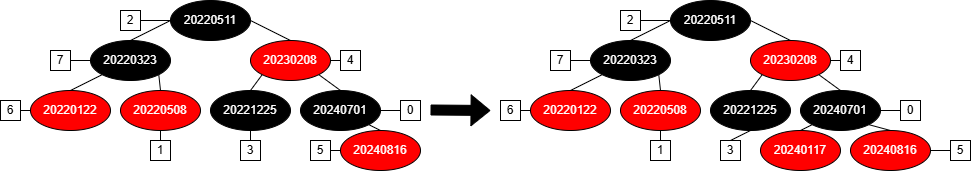

The diagram above was exported from draw.io. Its source (the exported page's mxGraphModel, read from the mxfile embedded in the PNG):
<mxGraphModel dx="1857" dy="660" grid="1" gridSize="10" guides="1" tooltips="1" connect="1" arrows="1" fold="1" page="1" pageScale="1" pageWidth="827" pageHeight="1169" math="0" shadow="0">
  <root>
    <mxCell id="0" />
    <mxCell id="1" parent="0" />
    <mxCell id="5Oudj8BJWRNyv0qWMF82-1" parent="1" style="ellipse;whiteSpace=wrap;html=1;fillColor=light-dark(#000000,#1A1A1A);fontColor=#FFFFFF;" value="20220511" vertex="1">
      <mxGeometry height="40" width="80" x="400" y="280" as="geometry" />
    </mxCell>
    <mxCell id="5Oudj8BJWRNyv0qWMF82-3" parent="1" style="ellipse;whiteSpace=wrap;html=1;fillColor=light-dark(#FF0000,#000000);fontColor=#FFFFFF;" value="20230208" vertex="1">
      <mxGeometry height="40" width="80" x="480" y="320" as="geometry" />
    </mxCell>
    <mxCell id="5Oudj8BJWRNyv0qWMF82-4" parent="1" style="ellipse;whiteSpace=wrap;html=1;fillColor=light-dark(#FF0000,#000000);fontColor=#FFFFFF;" value="20220122" vertex="1">
      <mxGeometry height="40" width="80" x="260" y="370" as="geometry" />
    </mxCell>
    <mxCell id="5Oudj8BJWRNyv0qWMF82-5" parent="1" style="ellipse;whiteSpace=wrap;html=1;fillColor=light-dark(#000000,#1A1A1A);fontColor=#FFFFFF;" value="20220323" vertex="1">
      <mxGeometry height="40" width="80" x="320" y="320" as="geometry" />
    </mxCell>
    <mxCell id="5Oudj8BJWRNyv0qWMF82-6" parent="1" style="ellipse;whiteSpace=wrap;html=1;fillColor=light-dark(#FF0000,#000000);fontColor=#FFFFFF;" value="20220508" vertex="1">
      <mxGeometry height="40" width="80" x="350" y="370" as="geometry" />
    </mxCell>
    <mxCell id="5Oudj8BJWRNyv0qWMF82-7" parent="1" style="ellipse;whiteSpace=wrap;html=1;fillColor=light-dark(#000000,#1A1A1A);fontColor=#FFFFFF;" value="20221225" vertex="1">
      <mxGeometry height="40" width="80" x="440" y="370" as="geometry" />
    </mxCell>
    <mxCell id="5Oudj8BJWRNyv0qWMF82-8" parent="1" style="ellipse;whiteSpace=wrap;html=1;fillColor=light-dark(#000000,#1A1A1A);fontColor=#FFFFFF;" value="20240701" vertex="1">
      <mxGeometry height="40" width="80" x="530" y="370" as="geometry" />
    </mxCell>
    <mxCell id="5Oudj8BJWRNyv0qWMF82-9" parent="1" style="ellipse;whiteSpace=wrap;html=1;fillColor=light-dark(#FF0000,#000000);fontColor=#FFFFFF;" value="20240816" vertex="1">
      <mxGeometry height="40" width="80" x="580" y="410" as="geometry" />
    </mxCell>
    <mxCell id="5Oudj8BJWRNyv0qWMF82-10" edge="1" parent="1" source="5Oudj8BJWRNyv0qWMF82-5" style="endArrow=none;html=1;rounded=0;entryX=0;entryY=0.5;entryDx=0;entryDy=0;exitX=0.5;exitY=0;exitDx=0;exitDy=0;" target="5Oudj8BJWRNyv0qWMF82-1" value="">
      <mxGeometry height="50" relative="1" width="50" as="geometry">
        <mxPoint x="410" y="360" as="sourcePoint" />
        <mxPoint x="460" y="310" as="targetPoint" />
      </mxGeometry>
    </mxCell>
    <mxCell id="5Oudj8BJWRNyv0qWMF82-11" edge="1" parent="1" source="5Oudj8BJWRNyv0qWMF82-3" style="endArrow=none;html=1;rounded=0;entryX=1;entryY=0.5;entryDx=0;entryDy=0;exitX=0.5;exitY=0;exitDx=0;exitDy=0;" target="5Oudj8BJWRNyv0qWMF82-1" value="">
      <mxGeometry height="50" relative="1" width="50" as="geometry">
        <mxPoint x="410" y="360" as="sourcePoint" />
        <mxPoint x="460" y="310" as="targetPoint" />
      </mxGeometry>
    </mxCell>
    <mxCell id="5Oudj8BJWRNyv0qWMF82-12" edge="1" parent="1" source="5Oudj8BJWRNyv0qWMF82-4" style="endArrow=none;html=1;rounded=0;entryX=0;entryY=1;entryDx=0;entryDy=0;exitX=0.5;exitY=0;exitDx=0;exitDy=0;" target="5Oudj8BJWRNyv0qWMF82-5" value="">
      <mxGeometry height="50" relative="1" width="50" as="geometry">
        <mxPoint x="410" y="360" as="sourcePoint" />
        <mxPoint x="460" y="310" as="targetPoint" />
      </mxGeometry>
    </mxCell>
    <mxCell id="5Oudj8BJWRNyv0qWMF82-13" edge="1" parent="1" source="5Oudj8BJWRNyv0qWMF82-6" style="endArrow=none;html=1;rounded=0;entryX=1;entryY=1;entryDx=0;entryDy=0;exitX=0.5;exitY=0;exitDx=0;exitDy=0;" target="5Oudj8BJWRNyv0qWMF82-5" value="">
      <mxGeometry height="50" relative="1" width="50" as="geometry">
        <mxPoint x="410" y="360" as="sourcePoint" />
        <mxPoint x="460" y="310" as="targetPoint" />
      </mxGeometry>
    </mxCell>
    <mxCell id="5Oudj8BJWRNyv0qWMF82-14" edge="1" parent="1" source="5Oudj8BJWRNyv0qWMF82-7" style="endArrow=none;html=1;rounded=0;entryX=0;entryY=1;entryDx=0;entryDy=0;exitX=0.5;exitY=0;exitDx=0;exitDy=0;" target="5Oudj8BJWRNyv0qWMF82-3" value="">
      <mxGeometry height="50" relative="1" width="50" as="geometry">
        <mxPoint x="410" y="360" as="sourcePoint" />
        <mxPoint x="460" y="310" as="targetPoint" />
      </mxGeometry>
    </mxCell>
    <mxCell id="5Oudj8BJWRNyv0qWMF82-15" edge="1" parent="1" source="5Oudj8BJWRNyv0qWMF82-8" style="endArrow=none;html=1;rounded=0;entryX=1;entryY=1;entryDx=0;entryDy=0;exitX=0.5;exitY=0;exitDx=0;exitDy=0;" target="5Oudj8BJWRNyv0qWMF82-3" value="">
      <mxGeometry height="50" relative="1" width="50" as="geometry">
        <mxPoint x="410" y="360" as="sourcePoint" />
        <mxPoint x="460" y="310" as="targetPoint" />
      </mxGeometry>
    </mxCell>
    <mxCell id="5Oudj8BJWRNyv0qWMF82-16" edge="1" parent="1" source="5Oudj8BJWRNyv0qWMF82-9" style="endArrow=none;html=1;rounded=0;entryX=1;entryY=1;entryDx=0;entryDy=0;exitX=0.5;exitY=0;exitDx=0;exitDy=0;" target="5Oudj8BJWRNyv0qWMF82-8" value="">
      <mxGeometry height="50" relative="1" width="50" as="geometry">
        <mxPoint x="410" y="360" as="sourcePoint" />
        <mxPoint x="460" y="310" as="targetPoint" />
      </mxGeometry>
    </mxCell>
    <mxCell id="5Oudj8BJWRNyv0qWMF82-17" parent="1" style="whiteSpace=wrap;html=1;aspect=fixed;" value="2" vertex="1">
      <mxGeometry height="20" width="20" x="350" y="290" as="geometry" />
    </mxCell>
    <mxCell id="5Oudj8BJWRNyv0qWMF82-18" parent="1" style="whiteSpace=wrap;html=1;aspect=fixed;" value="7" vertex="1">
      <mxGeometry height="20" width="20" x="280" y="330" as="geometry" />
    </mxCell>
    <mxCell id="5Oudj8BJWRNyv0qWMF82-19" parent="1" style="whiteSpace=wrap;html=1;aspect=fixed;" value="6" vertex="1">
      <mxGeometry height="20" width="20" x="230" y="380" as="geometry" />
    </mxCell>
    <mxCell id="5Oudj8BJWRNyv0qWMF82-20" parent="1" style="whiteSpace=wrap;html=1;aspect=fixed;" value="1" vertex="1">
      <mxGeometry height="20" width="20" x="380" y="420" as="geometry" />
    </mxCell>
    <mxCell id="5Oudj8BJWRNyv0qWMF82-21" parent="1" style="whiteSpace=wrap;html=1;aspect=fixed;" value="3" vertex="1">
      <mxGeometry height="20" width="20" x="450" y="420" as="geometry" />
    </mxCell>
    <mxCell id="5Oudj8BJWRNyv0qWMF82-22" parent="1" style="whiteSpace=wrap;html=1;aspect=fixed;" value="0" vertex="1">
      <mxGeometry height="20" width="20" x="630" y="380" as="geometry" />
    </mxCell>
    <mxCell id="5Oudj8BJWRNyv0qWMF82-23" parent="1" style="whiteSpace=wrap;html=1;aspect=fixed;" value="5" vertex="1">
      <mxGeometry height="20" width="20" x="680" y="420" as="geometry" />
    </mxCell>
    <mxCell id="5Oudj8BJWRNyv0qWMF82-24" parent="1" style="whiteSpace=wrap;html=1;aspect=fixed;" value="4" vertex="1">
      <mxGeometry height="20" width="20" x="570" y="330" as="geometry" />
    </mxCell>
    <mxCell id="5Oudj8BJWRNyv0qWMF82-25" edge="1" parent="1" source="5Oudj8BJWRNyv0qWMF82-1" style="endArrow=none;html=1;rounded=0;exitX=0;exitY=0.5;exitDx=0;exitDy=0;entryX=1;entryY=0.5;entryDx=0;entryDy=0;" target="5Oudj8BJWRNyv0qWMF82-17" value="">
      <mxGeometry height="50" relative="1" width="50" as="geometry">
        <mxPoint x="410" y="360" as="sourcePoint" />
        <mxPoint x="460" y="310" as="targetPoint" />
      </mxGeometry>
    </mxCell>
    <mxCell id="5Oudj8BJWRNyv0qWMF82-26" edge="1" parent="1" source="5Oudj8BJWRNyv0qWMF82-5" style="endArrow=none;html=1;rounded=0;exitX=0;exitY=0.5;exitDx=0;exitDy=0;entryX=1;entryY=0.5;entryDx=0;entryDy=0;" target="5Oudj8BJWRNyv0qWMF82-18" value="">
      <mxGeometry height="50" relative="1" width="50" as="geometry">
        <mxPoint x="410" y="360" as="sourcePoint" />
        <mxPoint x="460" y="310" as="targetPoint" />
      </mxGeometry>
    </mxCell>
    <mxCell id="5Oudj8BJWRNyv0qWMF82-27" edge="1" parent="1" source="5Oudj8BJWRNyv0qWMF82-6" style="endArrow=none;html=1;rounded=0;exitX=0.5;exitY=1;exitDx=0;exitDy=0;entryX=0.5;entryY=0;entryDx=0;entryDy=0;" target="5Oudj8BJWRNyv0qWMF82-20" value="">
      <mxGeometry height="50" relative="1" width="50" as="geometry">
        <mxPoint x="410" y="360" as="sourcePoint" />
        <mxPoint x="460" y="310" as="targetPoint" />
      </mxGeometry>
    </mxCell>
    <mxCell id="5Oudj8BJWRNyv0qWMF82-28" edge="1" parent="1" source="5Oudj8BJWRNyv0qWMF82-4" style="endArrow=none;html=1;rounded=0;exitX=0;exitY=0.5;exitDx=0;exitDy=0;entryX=1;entryY=0.5;entryDx=0;entryDy=0;" target="5Oudj8BJWRNyv0qWMF82-19" value="">
      <mxGeometry height="50" relative="1" width="50" as="geometry">
        <mxPoint x="410" y="360" as="sourcePoint" />
        <mxPoint x="460" y="310" as="targetPoint" />
      </mxGeometry>
    </mxCell>
    <mxCell id="5Oudj8BJWRNyv0qWMF82-29" edge="1" parent="1" source="5Oudj8BJWRNyv0qWMF82-24" style="endArrow=none;html=1;rounded=0;entryX=1;entryY=0.5;entryDx=0;entryDy=0;exitX=0;exitY=0.5;exitDx=0;exitDy=0;" target="5Oudj8BJWRNyv0qWMF82-3" value="">
      <mxGeometry height="50" relative="1" width="50" as="geometry">
        <mxPoint x="410" y="360" as="sourcePoint" />
        <mxPoint x="460" y="310" as="targetPoint" />
      </mxGeometry>
    </mxCell>
    <mxCell id="5Oudj8BJWRNyv0qWMF82-32" edge="1" parent="1" source="5Oudj8BJWRNyv0qWMF82-22" style="endArrow=none;html=1;rounded=0;entryX=1;entryY=0.5;entryDx=0;entryDy=0;exitX=0;exitY=0.5;exitDx=0;exitDy=0;" target="5Oudj8BJWRNyv0qWMF82-8" value="">
      <mxGeometry height="50" relative="1" width="50" as="geometry">
        <mxPoint x="410" y="360" as="sourcePoint" />
        <mxPoint x="460" y="310" as="targetPoint" />
      </mxGeometry>
    </mxCell>
    <mxCell id="5Oudj8BJWRNyv0qWMF82-35" parent="1" style="ellipse;whiteSpace=wrap;html=1;fillColor=light-dark(#FF0000,#000000);fontColor=#FFFFFF;" value="20240117" vertex="1">
      <mxGeometry height="40" width="80" x="490" y="410" as="geometry" />
    </mxCell>
    <mxCell id="5Oudj8BJWRNyv0qWMF82-36" edge="1" parent="1" source="5Oudj8BJWRNyv0qWMF82-7" style="endArrow=none;html=1;rounded=0;entryX=0.5;entryY=0;entryDx=0;entryDy=0;exitX=0.5;exitY=1;exitDx=0;exitDy=0;" target="5Oudj8BJWRNyv0qWMF82-21" value="">
      <mxGeometry height="50" relative="1" width="50" as="geometry">
        <mxPoint x="410" y="360" as="sourcePoint" />
        <mxPoint x="460" y="310" as="targetPoint" />
      </mxGeometry>
    </mxCell>
    <mxCell id="5Oudj8BJWRNyv0qWMF82-37" edge="1" parent="1" source="5Oudj8BJWRNyv0qWMF82-9" style="endArrow=none;html=1;rounded=0;entryX=0;entryY=0.5;entryDx=0;entryDy=0;exitX=1;exitY=0.5;exitDx=0;exitDy=0;" target="5Oudj8BJWRNyv0qWMF82-23" value="">
      <mxGeometry height="50" relative="1" width="50" as="geometry">
        <mxPoint x="410" y="360" as="sourcePoint" />
        <mxPoint x="460" y="310" as="targetPoint" />
      </mxGeometry>
    </mxCell>
    <mxCell id="5Oudj8BJWRNyv0qWMF82-38" edge="1" parent="1" source="5Oudj8BJWRNyv0qWMF82-35" style="endArrow=none;html=1;rounded=0;entryX=0;entryY=1;entryDx=0;entryDy=0;exitX=0.5;exitY=0;exitDx=0;exitDy=0;" target="5Oudj8BJWRNyv0qWMF82-8" value="">
      <mxGeometry height="50" relative="1" width="50" as="geometry">
        <mxPoint x="410" y="360" as="sourcePoint" />
        <mxPoint x="460" y="310" as="targetPoint" />
      </mxGeometry>
    </mxCell>
    <mxCell id="0l8yHyH87HXXGRfT1IAA-1" parent="1" style="ellipse;whiteSpace=wrap;html=1;fillColor=light-dark(#000000,#1A1A1A);fontColor=#FFFFFF;" value="20220511" vertex="1">
      <mxGeometry height="40" width="80" x="-100" y="280" as="geometry" />
    </mxCell>
    <mxCell id="0l8yHyH87HXXGRfT1IAA-2" parent="1" style="ellipse;whiteSpace=wrap;html=1;fillColor=light-dark(#FF0000,#000000);fontColor=#FFFFFF;" value="20230208" vertex="1">
      <mxGeometry height="40" width="80" x="-20" y="320" as="geometry" />
    </mxCell>
    <mxCell id="0l8yHyH87HXXGRfT1IAA-3" parent="1" style="ellipse;whiteSpace=wrap;html=1;fillColor=light-dark(#FF0000,#000000);fontColor=#FFFFFF;" value="20220122" vertex="1">
      <mxGeometry height="40" width="80" x="-240" y="370" as="geometry" />
    </mxCell>
    <mxCell id="0l8yHyH87HXXGRfT1IAA-4" parent="1" style="ellipse;whiteSpace=wrap;html=1;fillColor=light-dark(#000000,#1A1A1A);fontColor=#FFFFFF;" value="20220323" vertex="1">
      <mxGeometry height="40" width="80" x="-180" y="320" as="geometry" />
    </mxCell>
    <mxCell id="0l8yHyH87HXXGRfT1IAA-5" parent="1" style="ellipse;whiteSpace=wrap;html=1;fillColor=light-dark(#FF0000,#000000);fontColor=#FFFFFF;" value="20220508" vertex="1">
      <mxGeometry height="40" width="80" x="-150" y="370" as="geometry" />
    </mxCell>
    <mxCell id="0l8yHyH87HXXGRfT1IAA-6" parent="1" style="ellipse;whiteSpace=wrap;html=1;fillColor=light-dark(#000000,#1A1A1A);fontColor=#FFFFFF;" value="20221225" vertex="1">
      <mxGeometry height="40" width="80" x="-60" y="370" as="geometry" />
    </mxCell>
    <mxCell id="0l8yHyH87HXXGRfT1IAA-7" parent="1" style="ellipse;whiteSpace=wrap;html=1;fillColor=light-dark(#000000,#1A1A1A);fontColor=#FFFFFF;" value="20240701" vertex="1">
      <mxGeometry height="40" width="80" x="30" y="370" as="geometry" />
    </mxCell>
    <mxCell id="0l8yHyH87HXXGRfT1IAA-8" parent="1" style="ellipse;whiteSpace=wrap;html=1;fillColor=light-dark(#FF0000,#000000);fontColor=#FFFFFF;" value="20240816" vertex="1">
      <mxGeometry height="40" width="80" x="70" y="410" as="geometry" />
    </mxCell>
    <mxCell id="0l8yHyH87HXXGRfT1IAA-9" edge="1" parent="1" source="0l8yHyH87HXXGRfT1IAA-4" style="endArrow=none;html=1;rounded=0;entryX=0;entryY=0.5;entryDx=0;entryDy=0;exitX=0.5;exitY=0;exitDx=0;exitDy=0;" target="0l8yHyH87HXXGRfT1IAA-1" value="">
      <mxGeometry height="50" relative="1" width="50" as="geometry">
        <mxPoint x="-90" y="360" as="sourcePoint" />
        <mxPoint x="-40" y="310" as="targetPoint" />
      </mxGeometry>
    </mxCell>
    <mxCell id="0l8yHyH87HXXGRfT1IAA-10" edge="1" parent="1" source="0l8yHyH87HXXGRfT1IAA-2" style="endArrow=none;html=1;rounded=0;entryX=1;entryY=0.5;entryDx=0;entryDy=0;exitX=0.5;exitY=0;exitDx=0;exitDy=0;" target="0l8yHyH87HXXGRfT1IAA-1" value="">
      <mxGeometry height="50" relative="1" width="50" as="geometry">
        <mxPoint x="-90" y="360" as="sourcePoint" />
        <mxPoint x="-40" y="310" as="targetPoint" />
      </mxGeometry>
    </mxCell>
    <mxCell id="0l8yHyH87HXXGRfT1IAA-11" edge="1" parent="1" source="0l8yHyH87HXXGRfT1IAA-3" style="endArrow=none;html=1;rounded=0;entryX=0;entryY=1;entryDx=0;entryDy=0;exitX=0.5;exitY=0;exitDx=0;exitDy=0;" target="0l8yHyH87HXXGRfT1IAA-4" value="">
      <mxGeometry height="50" relative="1" width="50" as="geometry">
        <mxPoint x="-90" y="360" as="sourcePoint" />
        <mxPoint x="-40" y="310" as="targetPoint" />
      </mxGeometry>
    </mxCell>
    <mxCell id="0l8yHyH87HXXGRfT1IAA-12" edge="1" parent="1" source="0l8yHyH87HXXGRfT1IAA-5" style="endArrow=none;html=1;rounded=0;entryX=1;entryY=1;entryDx=0;entryDy=0;exitX=0.5;exitY=0;exitDx=0;exitDy=0;" target="0l8yHyH87HXXGRfT1IAA-4" value="">
      <mxGeometry height="50" relative="1" width="50" as="geometry">
        <mxPoint x="-90" y="360" as="sourcePoint" />
        <mxPoint x="-40" y="310" as="targetPoint" />
      </mxGeometry>
    </mxCell>
    <mxCell id="0l8yHyH87HXXGRfT1IAA-13" edge="1" parent="1" source="0l8yHyH87HXXGRfT1IAA-6" style="endArrow=none;html=1;rounded=0;entryX=0;entryY=1;entryDx=0;entryDy=0;exitX=0.5;exitY=0;exitDx=0;exitDy=0;" target="0l8yHyH87HXXGRfT1IAA-2" value="">
      <mxGeometry height="50" relative="1" width="50" as="geometry">
        <mxPoint x="-90" y="360" as="sourcePoint" />
        <mxPoint x="-40" y="310" as="targetPoint" />
      </mxGeometry>
    </mxCell>
    <mxCell id="0l8yHyH87HXXGRfT1IAA-14" edge="1" parent="1" source="0l8yHyH87HXXGRfT1IAA-7" style="endArrow=none;html=1;rounded=0;entryX=1;entryY=1;entryDx=0;entryDy=0;exitX=0.5;exitY=0;exitDx=0;exitDy=0;" target="0l8yHyH87HXXGRfT1IAA-2" value="">
      <mxGeometry height="50" relative="1" width="50" as="geometry">
        <mxPoint x="-90" y="360" as="sourcePoint" />
        <mxPoint x="-40" y="310" as="targetPoint" />
      </mxGeometry>
    </mxCell>
    <mxCell id="0l8yHyH87HXXGRfT1IAA-15" edge="1" parent="1" source="0l8yHyH87HXXGRfT1IAA-8" style="endArrow=none;html=1;rounded=0;entryX=1;entryY=1;entryDx=0;entryDy=0;exitX=0.5;exitY=0;exitDx=0;exitDy=0;" target="0l8yHyH87HXXGRfT1IAA-7" value="">
      <mxGeometry height="50" relative="1" width="50" as="geometry">
        <mxPoint x="-90" y="360" as="sourcePoint" />
        <mxPoint x="-40" y="310" as="targetPoint" />
      </mxGeometry>
    </mxCell>
    <mxCell id="0l8yHyH87HXXGRfT1IAA-16" parent="1" style="whiteSpace=wrap;html=1;aspect=fixed;" value="2" vertex="1">
      <mxGeometry height="20" width="20" x="-150" y="290" as="geometry" />
    </mxCell>
    <mxCell id="0l8yHyH87HXXGRfT1IAA-17" parent="1" style="whiteSpace=wrap;html=1;aspect=fixed;" value="7" vertex="1">
      <mxGeometry height="20" width="20" x="-220" y="330" as="geometry" />
    </mxCell>
    <mxCell id="0l8yHyH87HXXGRfT1IAA-18" parent="1" style="whiteSpace=wrap;html=1;aspect=fixed;" value="6" vertex="1">
      <mxGeometry height="20" width="20" x="-270" y="380" as="geometry" />
    </mxCell>
    <mxCell id="0l8yHyH87HXXGRfT1IAA-19" parent="1" style="whiteSpace=wrap;html=1;aspect=fixed;" value="1" vertex="1">
      <mxGeometry height="20" width="20" x="-120" y="420" as="geometry" />
    </mxCell>
    <mxCell id="0l8yHyH87HXXGRfT1IAA-20" parent="1" style="whiteSpace=wrap;html=1;aspect=fixed;" value="3" vertex="1">
      <mxGeometry height="20" width="20" x="-30" y="420" as="geometry" />
    </mxCell>
    <mxCell id="0l8yHyH87HXXGRfT1IAA-21" parent="1" style="whiteSpace=wrap;html=1;aspect=fixed;" value="0" vertex="1">
      <mxGeometry height="20" width="20" x="130" y="380" as="geometry" />
    </mxCell>
    <mxCell id="0l8yHyH87HXXGRfT1IAA-22" parent="1" style="whiteSpace=wrap;html=1;aspect=fixed;" value="5" vertex="1">
      <mxGeometry height="20" width="20" x="40" y="420" as="geometry" />
    </mxCell>
    <mxCell id="0l8yHyH87HXXGRfT1IAA-23" parent="1" style="whiteSpace=wrap;html=1;aspect=fixed;" value="4" vertex="1">
      <mxGeometry height="20" width="20" x="70" y="330" as="geometry" />
    </mxCell>
    <mxCell id="0l8yHyH87HXXGRfT1IAA-24" edge="1" parent="1" source="0l8yHyH87HXXGRfT1IAA-1" style="endArrow=none;html=1;rounded=0;exitX=0;exitY=0.5;exitDx=0;exitDy=0;entryX=1;entryY=0.5;entryDx=0;entryDy=0;" target="0l8yHyH87HXXGRfT1IAA-16" value="">
      <mxGeometry height="50" relative="1" width="50" as="geometry">
        <mxPoint x="-90" y="360" as="sourcePoint" />
        <mxPoint x="-40" y="310" as="targetPoint" />
      </mxGeometry>
    </mxCell>
    <mxCell id="0l8yHyH87HXXGRfT1IAA-25" edge="1" parent="1" source="0l8yHyH87HXXGRfT1IAA-4" style="endArrow=none;html=1;rounded=0;exitX=0;exitY=0.5;exitDx=0;exitDy=0;entryX=1;entryY=0.5;entryDx=0;entryDy=0;" target="0l8yHyH87HXXGRfT1IAA-17" value="">
      <mxGeometry height="50" relative="1" width="50" as="geometry">
        <mxPoint x="-90" y="360" as="sourcePoint" />
        <mxPoint x="-40" y="310" as="targetPoint" />
      </mxGeometry>
    </mxCell>
    <mxCell id="0l8yHyH87HXXGRfT1IAA-26" edge="1" parent="1" source="0l8yHyH87HXXGRfT1IAA-5" style="endArrow=none;html=1;rounded=0;exitX=0.5;exitY=1;exitDx=0;exitDy=0;entryX=0.5;entryY=0;entryDx=0;entryDy=0;" target="0l8yHyH87HXXGRfT1IAA-19" value="">
      <mxGeometry height="50" relative="1" width="50" as="geometry">
        <mxPoint x="-90" y="360" as="sourcePoint" />
        <mxPoint x="-40" y="310" as="targetPoint" />
      </mxGeometry>
    </mxCell>
    <mxCell id="0l8yHyH87HXXGRfT1IAA-27" edge="1" parent="1" source="0l8yHyH87HXXGRfT1IAA-3" style="endArrow=none;html=1;rounded=0;exitX=0;exitY=0.5;exitDx=0;exitDy=0;entryX=1;entryY=0.5;entryDx=0;entryDy=0;" target="0l8yHyH87HXXGRfT1IAA-18" value="">
      <mxGeometry height="50" relative="1" width="50" as="geometry">
        <mxPoint x="-90" y="360" as="sourcePoint" />
        <mxPoint x="-40" y="310" as="targetPoint" />
      </mxGeometry>
    </mxCell>
    <mxCell id="0l8yHyH87HXXGRfT1IAA-28" edge="1" parent="1" source="0l8yHyH87HXXGRfT1IAA-23" style="endArrow=none;html=1;rounded=0;entryX=1;entryY=0.5;entryDx=0;entryDy=0;exitX=0;exitY=0.5;exitDx=0;exitDy=0;" target="0l8yHyH87HXXGRfT1IAA-2" value="">
      <mxGeometry height="50" relative="1" width="50" as="geometry">
        <mxPoint x="-90" y="360" as="sourcePoint" />
        <mxPoint x="-40" y="310" as="targetPoint" />
      </mxGeometry>
    </mxCell>
    <mxCell id="0l8yHyH87HXXGRfT1IAA-29" edge="1" parent="1" source="0l8yHyH87HXXGRfT1IAA-20" style="endArrow=none;html=1;rounded=0;entryX=0.5;entryY=1;entryDx=0;entryDy=0;exitX=0.5;exitY=0;exitDx=0;exitDy=0;" target="0l8yHyH87HXXGRfT1IAA-6" value="">
      <mxGeometry height="50" relative="1" width="50" as="geometry">
        <mxPoint x="-90" y="360" as="sourcePoint" />
        <mxPoint x="-40" y="310" as="targetPoint" />
      </mxGeometry>
    </mxCell>
    <mxCell id="0l8yHyH87HXXGRfT1IAA-30" edge="1" parent="1" source="0l8yHyH87HXXGRfT1IAA-22" style="endArrow=none;html=1;rounded=0;entryX=0;entryY=0.5;entryDx=0;entryDy=0;exitX=1;exitY=0.5;exitDx=0;exitDy=0;" target="0l8yHyH87HXXGRfT1IAA-8" value="">
      <mxGeometry height="50" relative="1" width="50" as="geometry">
        <mxPoint x="-90" y="360" as="sourcePoint" />
        <mxPoint x="-40" y="310" as="targetPoint" />
      </mxGeometry>
    </mxCell>
    <mxCell id="0l8yHyH87HXXGRfT1IAA-31" edge="1" parent="1" source="0l8yHyH87HXXGRfT1IAA-21" style="endArrow=none;html=1;rounded=0;entryX=1;entryY=0.5;entryDx=0;entryDy=0;exitX=0;exitY=0.5;exitDx=0;exitDy=0;" target="0l8yHyH87HXXGRfT1IAA-7" value="">
      <mxGeometry height="50" relative="1" width="50" as="geometry">
        <mxPoint x="-90" y="360" as="sourcePoint" />
        <mxPoint x="-40" y="310" as="targetPoint" />
      </mxGeometry>
    </mxCell>
    <mxCell id="0l8yHyH87HXXGRfT1IAA-32" edge="1" parent="1" style="shape=flexArrow;endArrow=classic;html=1;rounded=0;fillColor=light-dark(#000000,#1A1A1A);" value="">
      <mxGeometry height="50" relative="1" width="50" as="geometry">
        <mxPoint x="160" y="389.5" as="sourcePoint" />
        <mxPoint x="220" y="390" as="targetPoint" />
      </mxGeometry>
    </mxCell>
  </root>
</mxGraphModel>